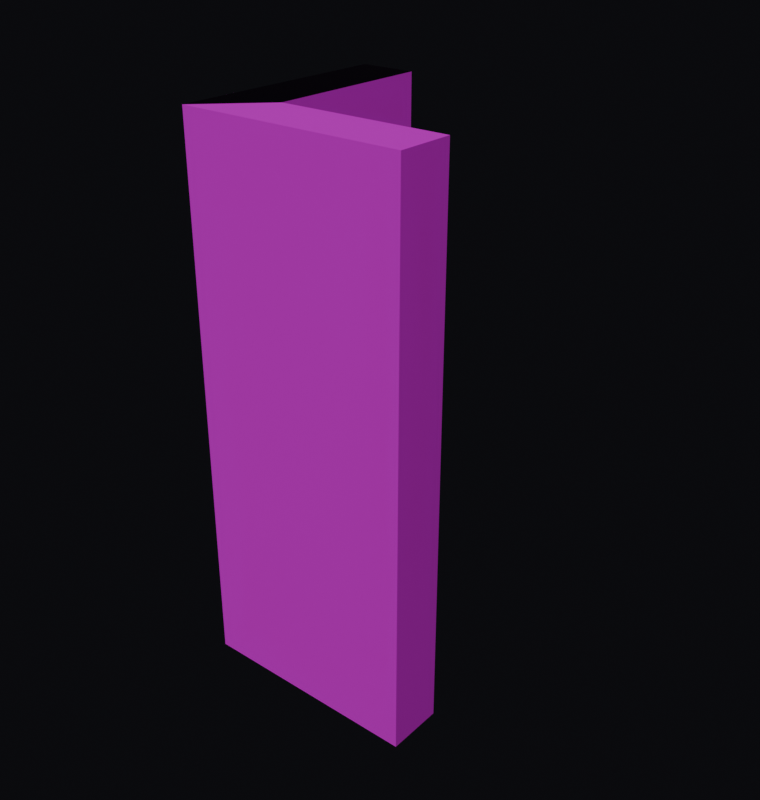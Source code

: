 # Source: wall_corner.blend  (saved by Blender 5.2.45; exported with 4.5.12 LTS)
import bpy
from mathutils import Matrix  # noqa: F401  (used for matrix-valued properties, if any)

bpy.ops.wm.read_factory_settings(use_empty=True)
scene = bpy.context.scene
scene.name = 'Scene'

# ---- images (referenced by path relative to the original .blend; pixels are not part of the script)
import os
ASSET_DIR = os.environ.get("B2B_ASSET_DIR", "")  # directory of the original .blend (textures are referenced by path, not embedded)
HERE = os.path.dirname(os.path.abspath(__file__))  # packed textures are extracted next to this script under _unpacked/

def load_image(name, relpath, width, height, colorspace="sRGB"):
    """Load a texture the original file referenced (path relative to the .blend, or extracted next to this script)."""
    p = next((c for c in (os.path.join(HERE, relpath), os.path.join(ASSET_DIR, relpath)) if relpath and os.path.exists(c)), "")
    if p:
        img = bpy.data.images.load(p, check_existing=True)
        img.name = name
    else:  # same state as the original file: an image datablock whose file is absent (Cycles renders it pink)
        img = bpy.data.images.new(name, width, height)
        img.source = "FILE"
        img.filepath = "//" + (relpath or name)
    img.colorspace_settings.name = colorspace
    return img
img_blue_floor_tiles_01_diff_4k_jpg = load_image('blue_floor_tiles_01_diff_4k.jpg', 'blue_floor_tiles_01_diff_4k.jpg', 1024, 1024, 'sRGB')
img_displacement_jpg = load_image('displacement.jpg', 'stone_bricks/displacement.jpg', 1024, 1024, 'Non-Color')
img_normal_jpg = load_image('normal.jpg', 'stone_bricks/normal.jpg', 1024, 1024, 'Non-Color')
img_roughness_jpg = load_image('roughness.jpg', 'stone_bricks/roughness.jpg', 1024, 1024, 'Non-Color')

# ---- materials (node trees are filled in below, after node groups)
mat_wall = bpy.data.materials.new('Wall')

# ---- material node trees
mat_wall.use_nodes = True; mat_wall.node_tree.nodes.clear()
_N = mat_wall.node_tree.nodes; _L = mat_wall.node_tree.links
n0 = _N.new('ShaderNodeBsdfPrincipled'); n0.name = 'Principled BSDF.001'; n0.location = (-645, 407)
n1 = _N.new('ShaderNodeOutputMaterial'); n1.name = 'Material Output.001'; n1.location = (-228, 139)
n2 = _N.new('ShaderNodeTexImage'); n2.name = 'Diffuse'; n2.location = (-1291, 464)
n2.image = img_blue_floor_tiles_01_diff_4k_jpg
n3 = _N.new('ShaderNodeTexImage'); n3.name = 'Displacement'; n3.location = (-607, 36)
n3.image = img_displacement_jpg
n4 = _N.new('ShaderNodeTexImage'); n4.name = 'Normal'; n4.location = (-1269, -153)
n4.image = img_normal_jpg
n5 = _N.new('ShaderNodeTexImage'); n5.name = 'Roughness'; n5.location = (-1288, 164)
n5.image = img_roughness_jpg
n6 = _N.new('ShaderNodeNormalMap'); n6.name = 'Normal Map'; n6.location = (-877, 65)
_L.new(n0.outputs[0], n1.inputs[0])
_L.new(n3.outputs[0], n1.inputs[2])
_L.new(n5.outputs[0], n0.inputs[2])
_L.new(n2.outputs[0], n0.inputs[0])
_L.new(n6.outputs[0], n0.inputs[5])
_L.new(n4.outputs[0], n6.inputs[1])
n1.is_active_output = True

# ---- world
world_world = bpy.data.worlds.new('World'); scene.world = world_world
world_world.use_nodes = True; world_world.node_tree.nodes.clear()
_N = world_world.node_tree.nodes; _L = world_world.node_tree.links
n0 = _N.new('ShaderNodeOutputWorld'); n0.name = 'World Output'; n0.location = (200, 100)
n1 = _N.new('ShaderNodeBackground'); n1.name = 'Background'; n1.location = (-200, 100)
n1.inputs[0].default_value = (0.014, 0.014, 0.018, 1.0)
n1.inputs[1].default_value = 0.4
_L.new(n1.outputs[0], n0.inputs[0])
n0.is_active_output = True
world_world.color = (0.05088, 0.05088, 0.05088)
world_world.sun_shadow_jitter_overblur = 0.0

# ---- meshes
me_cube_001 = bpy.data.meshes.new('Cube.001')
me_cube_001.from_pydata([(-1.0, -1.0, -1.0), (-1.0, -1.0, 1.0), (-1.0, 1.0, -1.0), (-1.0, 1.0, 1.0), (1.0, 1.0, -1.0), (1.0, 1.0, 1.0), (7.0, -1.0, -1.0), (7.0, -1.0, 1.0), (7.0, -0.5, -1.0), (7.0, -0.5, 1.0), (1.0, -0.5, -1.0), (1.0, -0.5, 1.0)], [], [(0, 1, 3, 2), (2, 3, 5, 4), (1, 11, 5, 3), (1, 0, 6, 7), (1, 7, 9, 11), (0, 2, 4, 10), (10, 11, 9, 8), (8, 9, 7, 6), (10, 8, 6, 0), (4, 5, 11, 10)])
_uv = me_cube_001.uv_layers.new(name='UVMap')
_uv.uv.foreach_set('vector', [0.0, 0.0, 0.0, 1.0, 1.0, 1.0, 1.0, 0.0, 0.0, 0.0, 0.0, 1.0, 0.25, 1.0, 0.25, 0.0, 0.0, 0.0, 0.25, 0.1029, 1.0, 0.1029, 1.0, 0.0, 0.0, 1.0, 0.0, 0.0, 1.0, 0.0, 1.0, 1.0, 0.0, 0.0, 1.0, 0.0, 1.0, 0.1029, 0.25, 0.1029, 0.0, 0.0, 1.0, 0.0, 1.0, 0.1029, 0.25, 0.1029, 0.25, 0.0, 0.25, 1.0, 1.0, 1.0, 1.0, 0.0, 0.25, 0.0, 0.25, 1.0, 0.0, 1.0, 0.0, 0.0, 0.25, 0.1029, 1.0, 0.1029, 1.0, 0.0, 0.0, 0.0, 1.0, 0.0, 1.0, 1.0, 0.25, 1.0, 0.25, 0.0])
me_cube_001.materials.append(mat_wall)
me_cube_001.update()
me_plane = bpy.data.meshes.new('Plane')
me_plane.from_pydata([(-1.0, -1.0, 0.0), (1.0, -1.0, 0.0), (-1.0, 1.0, 0.0), (1.0, 1.0, 0.0)], [], [(0, 1, 3, 2)])
_uv = me_plane.uv_layers.new(name='UVMap')
_uv.uv.foreach_set('vector', [0.0, 0.0, 1.0, 0.0, 1.0, 1.0, 0.0, 1.0])
me_plane.update()

# ---- objects
ob_cube = bpy.data.objects.new('Cube', me_cube_001)
ob_plane = bpy.data.objects.new('Plane', me_plane)

# ---- transforms, parenting, visibility, modifiers, constraints
ob_cube.location = (-0.375, 0.0, 1.215)
ob_cube.scale = (0.125, 0.5, 1.215)
ob_plane.location = (0.0, 0.0, 0.0)
ob_plane.scale = (0.5, 0.5, 1.0)
ob_plane.hide_render = True

# ---- collection membership
scene.collection.objects.link(ob_cube)
scene.collection.objects.link(ob_plane)

# ---- scene / render settings (as saved in the file)
scene.frame_start = 1; scene.frame_end = 250; scene.frame_set(42)
scene.render.engine = 'BLENDER_EEVEE_NEXT'
scene.render.resolution_x = 76
scene.render.resolution_y = 80
scene.render.film_transparent = True
scene.render.bake_bias = 0.0
scene.render.bake_samples = 0
scene.cycles.sampling_pattern = 'TABULATED_SOBOL'
scene.eevee.use_volume_custom_range = False
scene.eevee.fast_gi_thickness_far = 0.0
bpy.context.view_layer.update()

# ---- added for rendering (the .blend has no active camera and no usable light): camera, sun
cam_auto = bpy.data.cameras.new('AutoCamera')
cam_auto.lens = 50.0
cam_auto.sensor_width = 36.0
cam_auto.clip_end = 1000.0
ob_auto_camera = bpy.data.objects.new('AutoCamera', cam_auto)
scene.collection.objects.link(ob_auto_camera)
ob_auto_camera.location = (2.60133, -3.1216, 3.29606)
ob_auto_camera.rotation_euler = (1.09748, -7.21219e-08, 0.694738)
scene.camera = ob_auto_camera
light_auto_sun = bpy.data.lights.new('AutoSun', 'SUN')
light_auto_sun.energy = 3.0
light_auto_sun.angle = 0.0523599
ob_auto_sun = bpy.data.objects.new('AutoSun', light_auto_sun)
scene.collection.objects.link(ob_auto_sun)
ob_auto_sun.rotation_euler = (0.872665, 0.174533, 0.523599)
bpy.context.view_layer.update()
